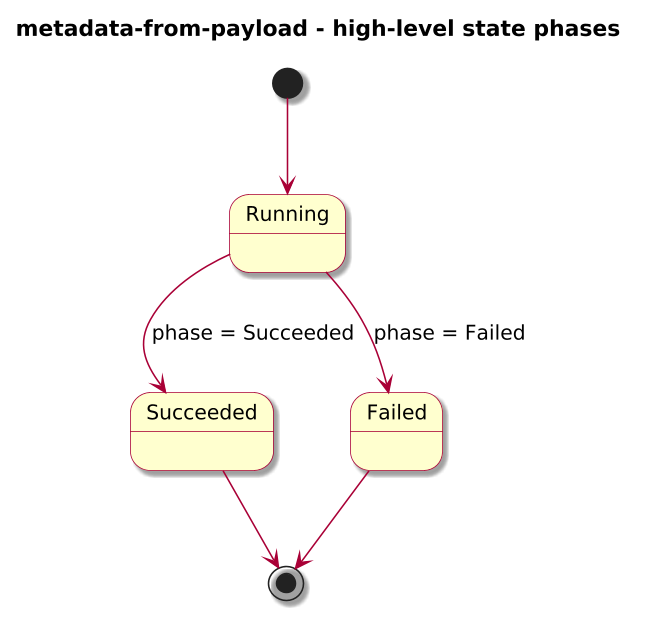

The diagram above was rendered by PlantUML. Its source (embedded in the PNG):
@startuml

skinparam BackgroundColor #FFFFFF
skinparam Shadowing true

skinparam DefaultFontName "SansSerif"
skinparam DefaultFontSize 13
skinparam DefaultFontStyle plain

skinparam dpi 150

skinparam sequence {
  ArrowColor #A80036
  LifeLineBorderColor #A80036
  LifeLineBackgroundColor #FFFFFF
}

skinparam Note {
  BackgroundColor #FBFB77
  BorderColor #A80036
}

skinparam ParticipantBorderColor #A80036
skinparam ParticipantBackgroundColor #FEFECE

skinparam ActorBorderColor #A80036
skinparam ActorBackgroundColor #FFFFFF
skinparam SequenceActorBorderThickness 2

skinparam state {
  BorderColor #A80036
  BackgroundColor #FEFECE
}

skinparam activity {
  ArrowColor #A80036
  BackgroundColor #FEFECE
  BorderColor #A80036
}

!include journey-diagram-theme.puml
title metadata-from-payload - high-level state phases

[*] --> Running

state Running
state Succeeded
state Failed

Running --> Succeeded : phase = Succeeded
Running --> Failed : phase = Failed

Succeeded --> [*]
Failed --> [*]

@enduml